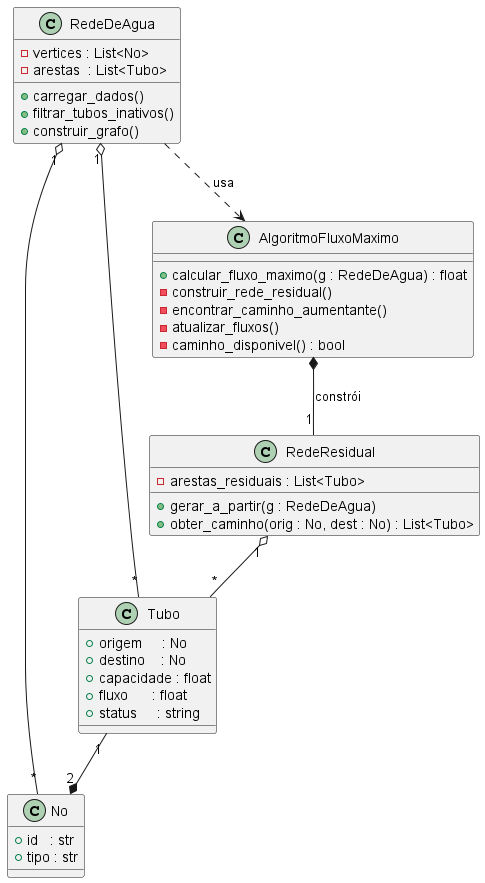

The diagram above was rendered by PlantUML. Its source (embedded in the PNG):
@startuml diagrama-classes
' =================== CLASSES PRINCIPAIS ===================
class RedeDeAgua {
  - vertices : List<No>
  - arestas  : List<Tubo>
  + carregar_dados()
  + filtrar_tubos_inativos()
  + construir_grafo()
}

class No {
  + id   : str
  + tipo : str
}

class Tubo {
  + origem     : No
  + destino    : No
  + capacidade : float
  + fluxo      : float
  + status     : string
}

class AlgoritmoFluxoMaximo {
  + calcular_fluxo_maximo(g : RedeDeAgua) : float
  - construir_rede_residual()
  - encontrar_caminho_aumentante()
  - atualizar_fluxos()
  - caminho_disponivel() : bool
}

class RedeResidual {
  - arestas_residuais : List<Tubo>
  + gerar_a_partir(g : RedeDeAgua)
  + obter_caminho(orig : No, dest : No) : List<Tubo>
}

' =================== RELACIONAMENTOS ===================
' Rede → Nós e Tubos
RedeDeAgua "1" o-- "*" No
RedeDeAgua "1" o-- "*" Tubo

' Tubo conecta dois nós
Tubo "1" --* "2" No

' Algoritmo usa a Rede (dependência - seta tracejada)
RedeDeAgua ..> AlgoritmoFluxoMaximo : usa

' Algoritmo compõe uma Rede Residual interna
AlgoritmoFluxoMaximo *-- "1" RedeResidual : constrói

' Rede Residual contém Tubos residuais
RedeResidual "1" o-- "*" Tubo

@enduml